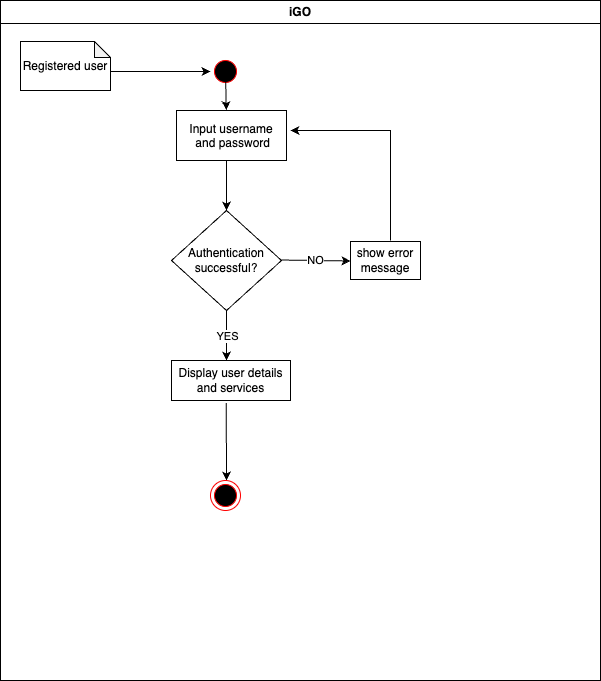

The diagram above was exported from draw.io. Its source (the exported page's mxGraphModel, read from the mxfile embedded in the PNG):
<mxGraphModel dx="889" dy="533" grid="1" gridSize="10" guides="1" tooltips="1" connect="1" arrows="1" fold="1" page="1" pageScale="1" pageWidth="1169" pageHeight="826" background="none" math="0" shadow="0">
  <root>
    <mxCell id="0" />
    <mxCell id="1" parent="0" />
    <mxCell id="2" value="iGO" style="swimlane;whiteSpace=wrap" parent="1" vertex="1">
      <mxGeometry x="150" y="120" width="600" height="680" as="geometry" />
    </mxCell>
    <mxCell id="5" value="" style="ellipse;shape=startState;fillColor=#000000;strokeColor=#ff0000;" parent="2" vertex="1">
      <mxGeometry x="210" y="56" width="30" height="30" as="geometry" />
    </mxCell>
    <mxCell id="DmAYVI7qiUiVnqD2P83l-43" value="Input username&#10; and password" style="" vertex="1" parent="2">
      <mxGeometry x="176" y="110" width="110" height="50" as="geometry" />
    </mxCell>
    <mxCell id="DmAYVI7qiUiVnqD2P83l-52" value="" style="endArrow=classic;html=1;rounded=0;entryX=0.5;entryY=0;entryDx=0;entryDy=0;" edge="1" parent="DmAYVI7qiUiVnqD2P83l-43" target="DmAYVI7qiUiVnqD2P83l-44">
      <mxGeometry width="50" height="50" relative="1" as="geometry">
        <mxPoint x="50" y="50" as="sourcePoint" />
        <mxPoint x="100" as="targetPoint" />
      </mxGeometry>
    </mxCell>
    <mxCell id="DmAYVI7qiUiVnqD2P83l-49" value="" style="endArrow=classic;html=1;rounded=0;" edge="1" parent="2">
      <mxGeometry width="50" height="50" relative="1" as="geometry">
        <mxPoint x="390" y="240" as="sourcePoint" />
        <mxPoint x="290" y="130" as="targetPoint" />
        <Array as="points">
          <mxPoint x="390" y="130" />
        </Array>
      </mxGeometry>
    </mxCell>
    <mxCell id="DmAYVI7qiUiVnqD2P83l-45" value="show error message" style="rounded=0;whiteSpace=wrap;html=1;" vertex="1" parent="2">
      <mxGeometry x="350" y="241" width="70" height="38" as="geometry" />
    </mxCell>
    <mxCell id="DmAYVI7qiUiVnqD2P83l-44" value="Authentication successful?" style="rhombus;whiteSpace=wrap;html=1;" vertex="1" parent="2">
      <mxGeometry x="171" y="210" width="110" height="100" as="geometry" />
    </mxCell>
    <mxCell id="DmAYVI7qiUiVnqD2P83l-51" value="" style="endArrow=classic;html=1;rounded=0;entryX=0.507;entryY=0.013;entryDx=0;entryDy=0;entryPerimeter=0;exitX=0.5;exitY=1;exitDx=0;exitDy=0;" edge="1" parent="2">
      <mxGeometry width="50" height="50" relative="1" as="geometry">
        <mxPoint x="225" y="69" as="sourcePoint" />
        <mxPoint x="225.76999999999998" y="109.64999999999998" as="targetPoint" />
      </mxGeometry>
    </mxCell>
    <mxCell id="DmAYVI7qiUiVnqD2P83l-76" value="Registered user" style="shape=note;whiteSpace=wrap;html=1;backgroundOutline=1;darkOpacity=0.05;size=16;" vertex="1" parent="2">
      <mxGeometry x="20" y="41" width="90" height="49" as="geometry" />
    </mxCell>
    <mxCell id="DmAYVI7qiUiVnqD2P83l-77" value="" style="endArrow=classic;html=1;rounded=0;entryX=0;entryY=0.5;entryDx=0;entryDy=0;" edge="1" parent="2" target="5">
      <mxGeometry width="50" height="50" relative="1" as="geometry">
        <mxPoint x="110" y="71" as="sourcePoint" />
        <mxPoint x="160" y="21" as="targetPoint" />
      </mxGeometry>
    </mxCell>
    <mxCell id="DmAYVI7qiUiVnqD2P83l-78" value="" style="endArrow=classic;html=1;rounded=0;" edge="1" parent="2">
      <mxGeometry relative="1" as="geometry">
        <mxPoint x="280" y="259.5" as="sourcePoint" />
        <mxPoint x="350" y="260.5" as="targetPoint" />
        <Array as="points" />
      </mxGeometry>
    </mxCell>
    <mxCell id="DmAYVI7qiUiVnqD2P83l-79" value="NO" style="edgeLabel;resizable=0;html=1;align=center;verticalAlign=middle;" connectable="0" vertex="1" parent="DmAYVI7qiUiVnqD2P83l-78">
      <mxGeometry relative="1" as="geometry" />
    </mxCell>
    <mxCell id="DmAYVI7qiUiVnqD2P83l-81" value="" style="endArrow=classic;html=1;rounded=0;exitX=0.5;exitY=1;exitDx=0;exitDy=0;entryX=0.5;entryY=0;entryDx=0;entryDy=0;" edge="1" parent="2" source="DmAYVI7qiUiVnqD2P83l-44">
      <mxGeometry relative="1" as="geometry">
        <mxPoint x="230" y="320" as="sourcePoint" />
        <mxPoint x="226" y="360" as="targetPoint" />
      </mxGeometry>
    </mxCell>
    <mxCell id="DmAYVI7qiUiVnqD2P83l-82" value="YES" style="edgeLabel;resizable=0;html=1;align=center;verticalAlign=middle;" connectable="0" vertex="1" parent="DmAYVI7qiUiVnqD2P83l-81">
      <mxGeometry relative="1" as="geometry" />
    </mxCell>
    <mxCell id="DmAYVI7qiUiVnqD2P83l-83" value="Display user details and services" style="rounded=0;whiteSpace=wrap;html=1;" vertex="1" parent="2">
      <mxGeometry x="171" y="360" width="119" height="40" as="geometry" />
    </mxCell>
    <mxCell id="DmAYVI7qiUiVnqD2P83l-84" value="" style="endArrow=classic;html=1;rounded=0;exitX=0.46;exitY=1.061;exitDx=0;exitDy=0;exitPerimeter=0;" edge="1" parent="2" source="DmAYVI7qiUiVnqD2P83l-83">
      <mxGeometry width="50" height="50" relative="1" as="geometry">
        <mxPoint x="231" y="500" as="sourcePoint" />
        <mxPoint x="226" y="480" as="targetPoint" />
      </mxGeometry>
    </mxCell>
    <mxCell id="DmAYVI7qiUiVnqD2P83l-85" value="" style="ellipse;html=1;shape=endState;fillColor=#000000;strokeColor=#ff0000;" vertex="1" parent="2">
      <mxGeometry x="210" y="480" width="30" height="30" as="geometry" />
    </mxCell>
  </root>
</mxGraphModel>